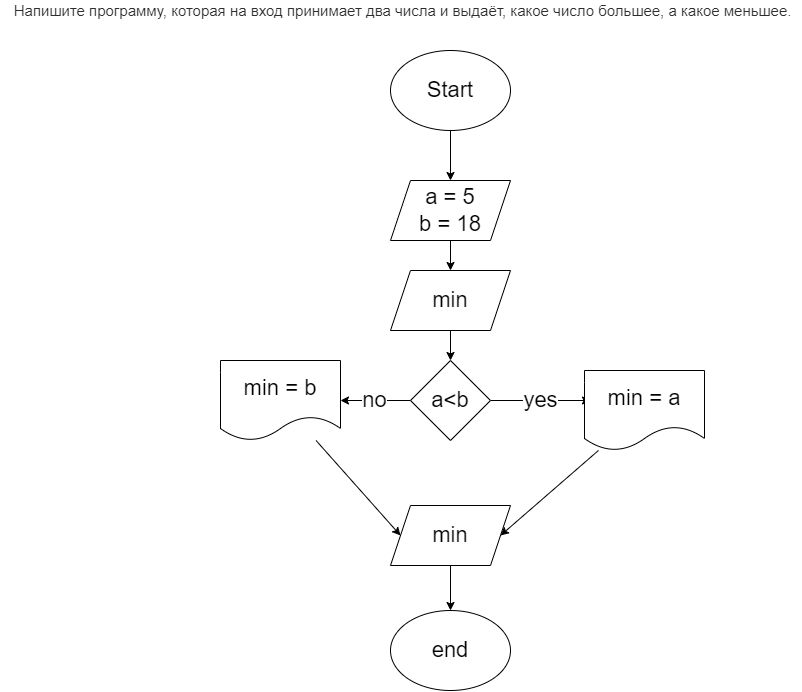

The diagram above was exported from draw.io. Its source (the exported page's mxGraphModel, read from the mxfile embedded in the PNG):
<mxGraphModel dx="2354" dy="440" grid="1" gridSize="10" guides="1" tooltips="1" connect="1" arrows="1" fold="1" page="1" pageScale="1" pageWidth="827" pageHeight="1169" math="0" shadow="0">
  <root>
    <mxCell id="0" />
    <mxCell id="1" parent="0" />
    <mxCell id="2" value="&lt;span style=&quot;color: rgb(44 , 45 , 48) ; font-family: &amp;#34;roboto&amp;#34; , &amp;#34;san francisco&amp;#34; , &amp;#34;helvetica neue&amp;#34; , &amp;#34;helvetica&amp;#34; , &amp;#34;arial&amp;#34; ; font-size: 15px ; background-color: rgb(255 , 255 , 255)&quot;&gt;&amp;nbsp;Напишите программу, которая на вход принимает два числа и выдаёт, какое число большее, а какое меньшее.&lt;/span&gt;" style="text;html=1;align=center;verticalAlign=middle;resizable=0;points=[];autosize=1;strokeColor=none;fillColor=none;" vertex="1" parent="1">
      <mxGeometry x="-180" y="20" width="800" height="20" as="geometry" />
    </mxCell>
    <mxCell id="5" style="edgeStyle=none;html=1;entryX=0.5;entryY=0;entryDx=0;entryDy=0;fontSize=22;" edge="1" parent="1" source="3" target="4">
      <mxGeometry relative="1" as="geometry" />
    </mxCell>
    <mxCell id="3" value="Start" style="ellipse;whiteSpace=wrap;html=1;fontSize=22;" vertex="1" parent="1">
      <mxGeometry x="210" y="70" width="120" height="80" as="geometry" />
    </mxCell>
    <mxCell id="10" style="edgeStyle=none;html=1;entryX=0.5;entryY=0;entryDx=0;entryDy=0;fontSize=22;" edge="1" parent="1" source="4" target="9">
      <mxGeometry relative="1" as="geometry" />
    </mxCell>
    <mxCell id="4" value="a = 5&lt;br&gt;b = 18" style="shape=parallelogram;perimeter=parallelogramPerimeter;whiteSpace=wrap;html=1;fixedSize=1;fontSize=22;" vertex="1" parent="1">
      <mxGeometry x="210" y="200" width="120" height="60" as="geometry" />
    </mxCell>
    <mxCell id="8" value="yes" style="edgeStyle=none;html=1;fontSize=22;" edge="1" parent="1" source="6">
      <mxGeometry relative="1" as="geometry">
        <mxPoint x="410" y="420" as="targetPoint" />
      </mxGeometry>
    </mxCell>
    <mxCell id="13" value="no" style="edgeStyle=none;html=1;entryX=1;entryY=0.5;entryDx=0;entryDy=0;fontSize=22;" edge="1" parent="1" source="6" target="12">
      <mxGeometry relative="1" as="geometry" />
    </mxCell>
    <mxCell id="6" value="a&amp;lt;b" style="rhombus;whiteSpace=wrap;html=1;fontSize=22;" vertex="1" parent="1">
      <mxGeometry x="230" y="380" width="80" height="80" as="geometry" />
    </mxCell>
    <mxCell id="16" style="edgeStyle=none;html=1;entryX=1;entryY=0.5;entryDx=0;entryDy=0;fontSize=22;" edge="1" parent="1" source="7" target="14">
      <mxGeometry relative="1" as="geometry" />
    </mxCell>
    <mxCell id="7" value="min = a" style="shape=document;whiteSpace=wrap;html=1;boundedLbl=1;fontSize=22;" vertex="1" parent="1">
      <mxGeometry x="404" y="390" width="120" height="80" as="geometry" />
    </mxCell>
    <mxCell id="11" style="edgeStyle=none;html=1;fontSize=22;" edge="1" parent="1" source="9" target="6">
      <mxGeometry relative="1" as="geometry" />
    </mxCell>
    <mxCell id="9" value="min" style="shape=parallelogram;perimeter=parallelogramPerimeter;whiteSpace=wrap;html=1;fixedSize=1;fontSize=22;" vertex="1" parent="1">
      <mxGeometry x="210" y="290" width="120" height="60" as="geometry" />
    </mxCell>
    <mxCell id="15" style="edgeStyle=none;html=1;entryX=0;entryY=0.5;entryDx=0;entryDy=0;fontSize=22;" edge="1" parent="1" source="12" target="14">
      <mxGeometry relative="1" as="geometry" />
    </mxCell>
    <mxCell id="12" value="min = b" style="shape=document;whiteSpace=wrap;html=1;boundedLbl=1;fontSize=22;" vertex="1" parent="1">
      <mxGeometry x="40" y="380" width="120" height="80" as="geometry" />
    </mxCell>
    <mxCell id="18" style="edgeStyle=none;html=1;entryX=0.5;entryY=0;entryDx=0;entryDy=0;fontSize=22;" edge="1" parent="1" source="14" target="17">
      <mxGeometry relative="1" as="geometry" />
    </mxCell>
    <mxCell id="14" value="min" style="shape=parallelogram;perimeter=parallelogramPerimeter;whiteSpace=wrap;html=1;fixedSize=1;fontSize=22;" vertex="1" parent="1">
      <mxGeometry x="210" y="525" width="120" height="60" as="geometry" />
    </mxCell>
    <mxCell id="17" value="end" style="ellipse;whiteSpace=wrap;html=1;fontSize=22;" vertex="1" parent="1">
      <mxGeometry x="210" y="630" width="120" height="80" as="geometry" />
    </mxCell>
  </root>
</mxGraphModel>